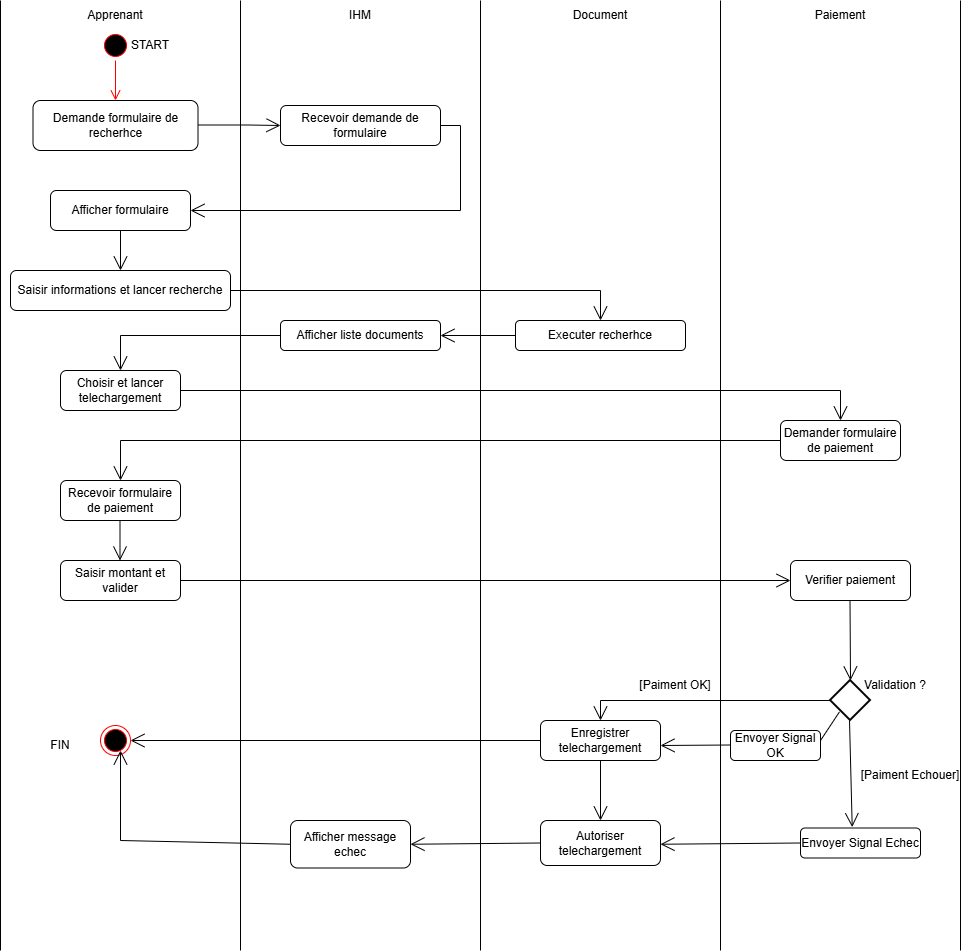

The diagram above was exported from draw.io. Its source (the exported page's mxGraphModel, read from the mxfile embedded in the PNG):
<mxGraphModel dx="1025" dy="524" grid="1" gridSize="10" guides="1" tooltips="1" connect="1" arrows="1" fold="1" page="1" pageScale="1" pageWidth="827" pageHeight="1169" math="0" shadow="0">
  <root>
    <mxCell id="0" />
    <mxCell id="1" parent="0" />
    <mxCell id="bS6p15UhGHbnmFlapL7B-1" edge="1" parent="1" style="endArrow=none;html=1;rounded=0;" value="">
      <mxGeometry height="50" relative="1" width="50" as="geometry">
        <Array as="points" />
        <mxPoint x="80" y="990" as="sourcePoint" />
        <mxPoint x="80" y="40" as="targetPoint" />
      </mxGeometry>
    </mxCell>
    <mxCell id="bS6p15UhGHbnmFlapL7B-2" edge="1" parent="1" style="endArrow=none;html=1;rounded=0;" value="">
      <mxGeometry height="50" relative="1" width="50" as="geometry">
        <Array as="points" />
        <mxPoint x="320" y="990" as="sourcePoint" />
        <mxPoint x="320" y="40" as="targetPoint" />
      </mxGeometry>
    </mxCell>
    <mxCell id="bS6p15UhGHbnmFlapL7B-3" edge="1" parent="1" style="endArrow=none;html=1;rounded=0;" value="">
      <mxGeometry height="50" relative="1" width="50" as="geometry">
        <Array as="points" />
        <mxPoint x="560" y="990" as="sourcePoint" />
        <mxPoint x="560" y="40" as="targetPoint" />
      </mxGeometry>
    </mxCell>
    <mxCell id="bS6p15UhGHbnmFlapL7B-4" edge="1" parent="1" style="endArrow=none;html=1;rounded=0;" value="">
      <mxGeometry height="50" relative="1" width="50" as="geometry">
        <Array as="points" />
        <mxPoint x="800" y="990" as="sourcePoint" />
        <mxPoint x="800" y="40" as="targetPoint" />
      </mxGeometry>
    </mxCell>
    <mxCell id="bS6p15UhGHbnmFlapL7B-5" edge="1" parent="1" style="endArrow=none;html=1;rounded=0;" value="">
      <mxGeometry height="50" relative="1" width="50" as="geometry">
        <Array as="points" />
        <mxPoint x="1040" y="990" as="sourcePoint" />
        <mxPoint x="1040" y="40" as="targetPoint" />
      </mxGeometry>
    </mxCell>
    <mxCell id="bS6p15UhGHbnmFlapL7B-6" parent="1" style="text;html=1;whiteSpace=wrap;strokeColor=none;fillColor=none;align=center;verticalAlign=middle;rounded=0;" value="Apprenant" vertex="1">
      <mxGeometry height="30" width="90" x="150" y="40" as="geometry" />
    </mxCell>
    <mxCell id="bS6p15UhGHbnmFlapL7B-7" parent="1" style="text;html=1;whiteSpace=wrap;strokeColor=none;fillColor=none;align=center;verticalAlign=middle;rounded=0;" value="IHM" vertex="1">
      <mxGeometry height="30" width="60" x="410" y="40" as="geometry" />
    </mxCell>
    <mxCell id="bS6p15UhGHbnmFlapL7B-9" parent="1" style="text;html=1;whiteSpace=wrap;strokeColor=none;fillColor=none;align=center;verticalAlign=middle;rounded=0;" value="Document" vertex="1">
      <mxGeometry height="30" width="60" x="650" y="40" as="geometry" />
    </mxCell>
    <mxCell id="bS6p15UhGHbnmFlapL7B-10" parent="1" style="text;html=1;whiteSpace=wrap;strokeColor=none;fillColor=none;align=center;verticalAlign=middle;rounded=0;" value="Paiement" vertex="1">
      <mxGeometry height="30" width="60" x="890" y="40" as="geometry" />
    </mxCell>
    <mxCell id="bS6p15UhGHbnmFlapL7B-11" parent="1" style="ellipse;html=1;shape=startState;fillColor=#000000;strokeColor=#ff0000;" value="" vertex="1">
      <mxGeometry height="30" width="30" x="180" y="70" as="geometry" />
    </mxCell>
    <mxCell id="bS6p15UhGHbnmFlapL7B-12" edge="1" parent="1" source="bS6p15UhGHbnmFlapL7B-11" style="edgeStyle=orthogonalEdgeStyle;html=1;verticalAlign=bottom;endArrow=open;endSize=8;strokeColor=#ff0000;rounded=0;" value="">
      <mxGeometry relative="1" as="geometry">
        <mxPoint x="195" y="140" as="targetPoint" />
      </mxGeometry>
    </mxCell>
    <mxCell id="bS6p15UhGHbnmFlapL7B-13" parent="1" style="rounded=1;whiteSpace=wrap;html=1;" value="Demande formulaire de recherhce" vertex="1">
      <mxGeometry height="50" width="165" x="112.5" y="140" as="geometry" />
    </mxCell>
    <mxCell id="bS6p15UhGHbnmFlapL7B-15" parent="1" style="rounded=1;whiteSpace=wrap;html=1;" value="Recevoir demande de formulaire" vertex="1">
      <mxGeometry height="40" width="160" x="360" y="145" as="geometry" />
    </mxCell>
    <mxCell id="bS6p15UhGHbnmFlapL7B-16" edge="1" parent="1" style="endArrow=open;endFill=1;endSize=12;html=1;rounded=0;" value="">
      <mxGeometry relative="1" width="160" as="geometry">
        <Array as="points">
          <mxPoint x="327.5" y="164.5" />
        </Array>
        <mxPoint x="277.5" y="164.5" as="sourcePoint" />
        <mxPoint x="360" y="165" as="targetPoint" />
      </mxGeometry>
    </mxCell>
    <mxCell id="bS6p15UhGHbnmFlapL7B-18" parent="1" style="rounded=1;whiteSpace=wrap;html=1;" value="Afficher formulaire" vertex="1">
      <mxGeometry height="40" width="140" x="130" y="230" as="geometry" />
    </mxCell>
    <mxCell id="bS6p15UhGHbnmFlapL7B-19" edge="1" parent="1" source="bS6p15UhGHbnmFlapL7B-15" style="endArrow=open;endFill=1;endSize=12;html=1;rounded=0;exitX=1;exitY=0.5;exitDx=0;exitDy=0;entryX=1;entryY=0.5;entryDx=0;entryDy=0;" target="bS6p15UhGHbnmFlapL7B-18" value="">
      <mxGeometry relative="1" width="160" as="geometry">
        <Array as="points">
          <mxPoint x="540" y="165" />
          <mxPoint x="540" y="250" />
        </Array>
        <mxPoint x="350" y="290" as="sourcePoint" />
        <mxPoint x="510" y="290" as="targetPoint" />
      </mxGeometry>
    </mxCell>
    <mxCell id="bS6p15UhGHbnmFlapL7B-21" edge="1" parent="1" source="bS6p15UhGHbnmFlapL7B-18" style="endArrow=open;endFill=1;endSize=12;html=1;rounded=0;exitX=0.5;exitY=1;exitDx=0;exitDy=0;" value="">
      <mxGeometry relative="1" width="160" as="geometry">
        <Array as="points" />
        <mxPoint x="190" y="310" as="sourcePoint" />
        <mxPoint x="200" y="310" as="targetPoint" />
      </mxGeometry>
    </mxCell>
    <mxCell id="bS6p15UhGHbnmFlapL7B-23" parent="1" style="rounded=1;whiteSpace=wrap;html=1;" value="Saisir informations et lancer recherche" vertex="1">
      <mxGeometry height="40" width="220" x="90" y="310" as="geometry" />
    </mxCell>
    <mxCell id="bS6p15UhGHbnmFlapL7B-24" parent="1" style="rounded=1;whiteSpace=wrap;html=1;" value="Executer recherhce" vertex="1">
      <mxGeometry height="30" width="170" x="595" y="360" as="geometry" />
    </mxCell>
    <mxCell id="bS6p15UhGHbnmFlapL7B-25" edge="1" parent="1" source="bS6p15UhGHbnmFlapL7B-23" style="endArrow=open;endFill=1;endSize=12;html=1;rounded=0;exitX=1;exitY=0.5;exitDx=0;exitDy=0;entryX=0.5;entryY=0;entryDx=0;entryDy=0;" target="bS6p15UhGHbnmFlapL7B-24" value="">
      <mxGeometry relative="1" width="160" as="geometry">
        <Array as="points">
          <mxPoint x="680" y="330" />
        </Array>
        <mxPoint x="390" y="330" as="sourcePoint" />
        <mxPoint x="680" y="330" as="targetPoint" />
      </mxGeometry>
    </mxCell>
    <mxCell id="bS6p15UhGHbnmFlapL7B-26" edge="1" parent="1" source="bS6p15UhGHbnmFlapL7B-24" style="endArrow=open;endFill=1;endSize=12;html=1;rounded=0;exitX=0;exitY=0.5;exitDx=0;exitDy=0;" value="">
      <mxGeometry relative="1" width="160" as="geometry">
        <Array as="points" />
        <mxPoint x="590" y="380" as="sourcePoint" />
        <mxPoint x="520" y="375" as="targetPoint" />
      </mxGeometry>
    </mxCell>
    <mxCell id="bS6p15UhGHbnmFlapL7B-27" parent="1" style="rounded=1;whiteSpace=wrap;html=1;" value="Afficher liste documents" vertex="1">
      <mxGeometry height="30" width="160" x="360" y="360" as="geometry" />
    </mxCell>
    <mxCell id="bS6p15UhGHbnmFlapL7B-28" parent="1" style="rounded=1;whiteSpace=wrap;html=1;" value="Choisir et lancer telechargement" vertex="1">
      <mxGeometry height="40" width="120" x="140" y="410" as="geometry" />
    </mxCell>
    <mxCell id="bS6p15UhGHbnmFlapL7B-29" edge="1" parent="1" source="bS6p15UhGHbnmFlapL7B-27" style="endArrow=open;endFill=1;endSize=12;html=1;rounded=0;exitX=0;exitY=0.5;exitDx=0;exitDy=0;entryX=0.5;entryY=0;entryDx=0;entryDy=0;" target="bS6p15UhGHbnmFlapL7B-28" value="">
      <mxGeometry relative="1" width="160" as="geometry">
        <Array as="points">
          <mxPoint x="200" y="375" />
        </Array>
        <mxPoint x="270" y="400" as="sourcePoint" />
        <mxPoint x="270" y="440" as="targetPoint" />
      </mxGeometry>
    </mxCell>
    <mxCell id="bS6p15UhGHbnmFlapL7B-30" parent="1" style="rounded=1;whiteSpace=wrap;html=1;" value="Demander formulaire de paiement" vertex="1">
      <mxGeometry height="40" width="120" x="860" y="460" as="geometry" />
    </mxCell>
    <mxCell id="bS6p15UhGHbnmFlapL7B-32" edge="1" parent="1" source="bS6p15UhGHbnmFlapL7B-28" style="endArrow=open;endFill=1;endSize=12;html=1;rounded=0;exitX=1;exitY=0.5;exitDx=0;exitDy=0;entryX=0.5;entryY=0;entryDx=0;entryDy=0;" target="bS6p15UhGHbnmFlapL7B-30" value="">
      <mxGeometry relative="1" width="160" as="geometry">
        <Array as="points">
          <mxPoint x="920" y="430" />
        </Array>
        <mxPoint x="360" y="440" as="sourcePoint" />
        <mxPoint x="920" y="430" as="targetPoint" />
      </mxGeometry>
    </mxCell>
    <mxCell id="bS6p15UhGHbnmFlapL7B-33" parent="1" style="rounded=1;whiteSpace=wrap;html=1;" value="Recevoir formulaire de paiement" vertex="1">
      <mxGeometry height="40" width="120" x="140" y="520" as="geometry" />
    </mxCell>
    <mxCell id="bS6p15UhGHbnmFlapL7B-34" edge="1" parent="1" source="bS6p15UhGHbnmFlapL7B-30" style="endArrow=open;endFill=1;endSize=12;html=1;rounded=0;exitX=0;exitY=0.5;exitDx=0;exitDy=0;entryX=0.5;entryY=0;entryDx=0;entryDy=0;" target="bS6p15UhGHbnmFlapL7B-33" value="">
      <mxGeometry relative="1" width="160" as="geometry">
        <Array as="points">
          <mxPoint x="200" y="480" />
        </Array>
        <mxPoint x="750" y="510" as="sourcePoint" />
        <mxPoint x="750" y="550" as="targetPoint" />
      </mxGeometry>
    </mxCell>
    <mxCell id="bS6p15UhGHbnmFlapL7B-35" edge="1" parent="1" style="endArrow=open;endFill=1;endSize=12;html=1;rounded=0;exitX=0.5;exitY=1;exitDx=0;exitDy=0;" value="">
      <mxGeometry relative="1" width="160" as="geometry">
        <Array as="points" />
        <mxPoint x="199.5" y="560" as="sourcePoint" />
        <mxPoint x="199.5" y="600" as="targetPoint" />
      </mxGeometry>
    </mxCell>
    <mxCell id="bS6p15UhGHbnmFlapL7B-36" parent="1" style="rounded=1;whiteSpace=wrap;html=1;" value="Saisir montant et valider" vertex="1">
      <mxGeometry height="40" width="120" x="140" y="600" as="geometry" />
    </mxCell>
    <mxCell id="bS6p15UhGHbnmFlapL7B-37" edge="1" parent="1" source="bS6p15UhGHbnmFlapL7B-36" style="endArrow=open;endFill=1;endSize=12;html=1;rounded=0;exitX=1;exitY=0.5;exitDx=0;exitDy=0;" target="bS6p15UhGHbnmFlapL7B-38" value="">
      <mxGeometry relative="1" width="160" as="geometry">
        <Array as="points" />
        <mxPoint x="340" y="640" as="sourcePoint" />
        <mxPoint x="860" y="620" as="targetPoint" />
      </mxGeometry>
    </mxCell>
    <mxCell id="bS6p15UhGHbnmFlapL7B-38" parent="1" style="rounded=1;whiteSpace=wrap;html=1;" value="Verifier paiement" vertex="1">
      <mxGeometry height="40" width="120" x="870" y="600" as="geometry" />
    </mxCell>
    <mxCell id="bS6p15UhGHbnmFlapL7B-39" edge="1" parent="1" style="endArrow=open;endFill=1;endSize=12;html=1;rounded=0;exitX=0.5;exitY=1;exitDx=0;exitDy=0;entryX=0.5;entryY=0;entryDx=0;entryDy=0;entryPerimeter=0;" target="bS6p15UhGHbnmFlapL7B-41" value="">
      <mxGeometry relative="1" width="160" as="geometry">
        <Array as="points" />
        <mxPoint x="929.5" y="640" as="sourcePoint" />
        <mxPoint x="929.5" y="680" as="targetPoint" />
      </mxGeometry>
    </mxCell>
    <mxCell id="bS6p15UhGHbnmFlapL7B-41" parent="1" style="strokeWidth=2;html=1;shape=mxgraph.flowchart.decision;whiteSpace=wrap;" value="" vertex="1">
      <mxGeometry height="40" width="40" x="910" y="720" as="geometry" />
    </mxCell>
    <mxCell id="bS6p15UhGHbnmFlapL7B-42" parent="1" style="rounded=1;whiteSpace=wrap;html=1;" value="Enregistrer telechargement" vertex="1">
      <mxGeometry height="40" width="120" x="620" y="760" as="geometry" />
    </mxCell>
    <mxCell id="bS6p15UhGHbnmFlapL7B-44" parent="1" style="text;html=1;whiteSpace=wrap;strokeColor=none;fillColor=none;align=center;verticalAlign=middle;rounded=0;" value="[Paiment OK]" vertex="1">
      <mxGeometry height="30" width="90" x="710" y="710" as="geometry" />
    </mxCell>
    <mxCell id="bS6p15UhGHbnmFlapL7B-45" parent="1" style="text;html=1;whiteSpace=wrap;strokeColor=none;fillColor=none;align=center;verticalAlign=middle;rounded=0;" value="Validation ?" vertex="1">
      <mxGeometry height="30" width="90" x="930" y="710" as="geometry" />
    </mxCell>
    <mxCell id="bS6p15UhGHbnmFlapL7B-46" parent="1" style="ellipse;html=1;shape=endState;fillColor=#000000;strokeColor=#ff0000;" value="" vertex="1">
      <mxGeometry height="30" width="30" x="180" y="765" as="geometry" />
    </mxCell>
    <mxCell id="bS6p15UhGHbnmFlapL7B-47" edge="1" parent="1" source="bS6p15UhGHbnmFlapL7B-42" style="endArrow=open;endFill=1;endSize=12;html=1;rounded=0;exitX=0;exitY=0.5;exitDx=0;exitDy=0;" value="">
      <mxGeometry relative="1" width="160" as="geometry">
        <mxPoint x="490" y="680" as="sourcePoint" />
        <mxPoint x="210" y="780" as="targetPoint" />
      </mxGeometry>
    </mxCell>
    <mxCell id="bS6p15UhGHbnmFlapL7B-48" edge="1" parent="1" style="endArrow=open;endFill=1;endSize=12;html=1;rounded=0;exitX=0.5;exitY=1;exitDx=0;exitDy=0;entryX=0.431;entryY=-0.028;entryDx=0;entryDy=0;entryPerimeter=0;" target="bS6p15UhGHbnmFlapL7B-49" value="">
      <mxGeometry relative="1" width="160" as="geometry">
        <Array as="points" />
        <mxPoint x="929" y="760" as="sourcePoint" />
        <mxPoint x="930" y="800" as="targetPoint" />
      </mxGeometry>
    </mxCell>
    <mxCell id="bS6p15UhGHbnmFlapL7B-49" parent="1" style="rounded=1;whiteSpace=wrap;html=1;" value="Envoyer Signal Echec" vertex="1">
      <mxGeometry height="30" width="120" x="880" y="867.5" as="geometry" />
    </mxCell>
    <mxCell id="bS6p15UhGHbnmFlapL7B-50" edge="1" parent="1" source="bS6p15UhGHbnmFlapL7B-49" style="endArrow=open;endFill=1;endSize=12;html=1;rounded=0;exitX=0;exitY=0.5;exitDx=0;exitDy=0;" value="">
      <mxGeometry relative="1" width="160" as="geometry">
        <mxPoint x="870" y="883.25" as="sourcePoint" />
        <mxPoint x="740" y="883.75" as="targetPoint" />
      </mxGeometry>
    </mxCell>
    <mxCell id="bS6p15UhGHbnmFlapL7B-51" parent="1" style="rounded=1;whiteSpace=wrap;html=1;" value="Autoriser telechargement" vertex="1">
      <mxGeometry height="45" width="120" x="620" y="860" as="geometry" />
    </mxCell>
    <mxCell id="bS6p15UhGHbnmFlapL7B-52" edge="1" parent="1" source="bS6p15UhGHbnmFlapL7B-42" style="endArrow=open;endFill=1;endSize=12;html=1;rounded=0;exitX=0.5;exitY=1;exitDx=0;exitDy=0;entryX=0.5;entryY=0;entryDx=0;entryDy=0;" target="bS6p15UhGHbnmFlapL7B-51" value="">
      <mxGeometry relative="1" width="160" as="geometry">
        <mxPoint x="750" y="780" as="sourcePoint" />
        <mxPoint x="580" y="780" as="targetPoint" />
      </mxGeometry>
    </mxCell>
    <mxCell id="bS6p15UhGHbnmFlapL7B-53" edge="1" parent="1" source="bS6p15UhGHbnmFlapL7B-51" style="endArrow=open;endFill=1;endSize=12;html=1;rounded=0;entryX=1;entryY=0.5;entryDx=0;entryDy=0;exitX=0;exitY=0.5;exitDx=0;exitDy=0;" target="bS6p15UhGHbnmFlapL7B-54" value="">
      <mxGeometry relative="1" width="160" as="geometry">
        <mxPoint x="620" y="820" as="sourcePoint" />
        <mxPoint x="520" y="820" as="targetPoint" />
      </mxGeometry>
    </mxCell>
    <mxCell id="bS6p15UhGHbnmFlapL7B-54" parent="1" style="rounded=1;whiteSpace=wrap;html=1;" value="Afficher message echec" vertex="1">
      <mxGeometry height="47.5" width="120" x="370" y="860" as="geometry" />
    </mxCell>
    <mxCell id="bS6p15UhGHbnmFlapL7B-55" edge="1" parent="1" source="bS6p15UhGHbnmFlapL7B-54" style="endArrow=open;endFill=1;endSize=12;html=1;rounded=0;exitX=0;exitY=0.5;exitDx=0;exitDy=0;entryX=0.667;entryY=0.833;entryDx=0;entryDy=0;entryPerimeter=0;" target="bS6p15UhGHbnmFlapL7B-46" value="">
      <mxGeometry relative="1" width="160" as="geometry">
        <Array as="points">
          <mxPoint x="200" y="880" />
        </Array>
        <mxPoint x="380" y="822" as="sourcePoint" />
        <mxPoint x="190" y="800" as="targetPoint" />
      </mxGeometry>
    </mxCell>
    <mxCell id="bS6p15UhGHbnmFlapL7B-56" parent="1" style="text;html=1;whiteSpace=wrap;strokeColor=none;fillColor=none;align=center;verticalAlign=middle;rounded=0;" value="FIN" vertex="1">
      <mxGeometry height="30" width="60" x="110" y="770" as="geometry" />
    </mxCell>
    <mxCell id="bS6p15UhGHbnmFlapL7B-57" parent="1" style="text;html=1;whiteSpace=wrap;strokeColor=none;fillColor=none;align=center;verticalAlign=middle;rounded=0;" value="START" vertex="1">
      <mxGeometry height="30" width="60" x="200" y="70" as="geometry" />
    </mxCell>
    <mxCell id="bS6p15UhGHbnmFlapL7B-58" parent="1" style="text;html=1;whiteSpace=wrap;strokeColor=none;fillColor=none;align=center;verticalAlign=middle;rounded=0;" value="[Paiment Echouer]" vertex="1">
      <mxGeometry height="30" width="120" x="930" y="800" as="geometry" />
    </mxCell>
    <mxCell id="bS6p15UhGHbnmFlapL7B-59" edge="1" parent="1" style="endArrow=open;endFill=1;endSize=12;html=1;rounded=0;entryX=0.5;entryY=0;entryDx=0;entryDy=0;" target="bS6p15UhGHbnmFlapL7B-42" value="">
      <mxGeometry relative="1" width="160" as="geometry">
        <Array as="points">
          <mxPoint x="680" y="740" />
        </Array>
        <mxPoint x="910" y="740" as="sourcePoint" />
        <mxPoint x="680" y="730" as="targetPoint" />
      </mxGeometry>
    </mxCell>
    <mxCell id="bS6p15UhGHbnmFlapL7B-62" parent="1" style="rounded=1;whiteSpace=wrap;html=1;" value="Envoyer Signal OK" vertex="1">
      <mxGeometry height="30" width="90" x="810" y="770" as="geometry" />
    </mxCell>
    <mxCell id="bS6p15UhGHbnmFlapL7B-63" edge="1" parent="1" style="endArrow=none;html=1;rounded=0;entryX=0.225;entryY=0.783;entryDx=0;entryDy=0;entryPerimeter=0;" target="bS6p15UhGHbnmFlapL7B-41" value="">
      <mxGeometry height="50" relative="1" width="50" as="geometry">
        <mxPoint x="900" y="780" as="sourcePoint" />
        <mxPoint x="950" y="730" as="targetPoint" />
      </mxGeometry>
    </mxCell>
    <mxCell id="bS6p15UhGHbnmFlapL7B-64" edge="1" parent="1" style="endArrow=open;endFill=1;endSize=12;html=1;rounded=0;" value="">
      <mxGeometry relative="1" width="160" as="geometry">
        <mxPoint x="810" y="784.5" as="sourcePoint" />
        <mxPoint x="740" y="785" as="targetPoint" />
      </mxGeometry>
    </mxCell>
  </root>
</mxGraphModel>